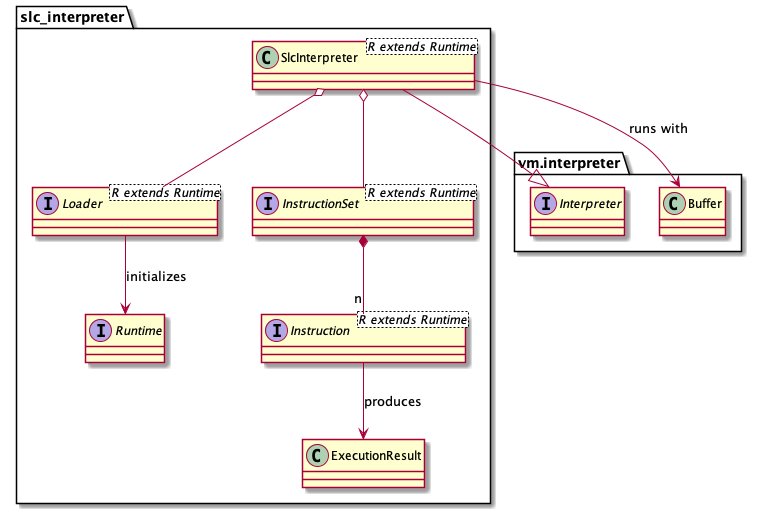

The diagram above was rendered by PlantUML. Its source (embedded in the PNG):
@startuml "SLC Interpreter design"

package vm.interpreter {
    interface Interpreter
    class Buffer
}

package slc_interpreter {
    class SlcInterpreter<R extends Runtime>
    interface Loader<R extends Runtime>
    interface InstructionSet<R extends Runtime>
    interface Instruction<R extends Runtime>
    interface Runtime
    class ExecutionResult

    SlcInterpreter --|> Interpreter
    SlcInterpreter o-- Loader
    SlcInterpreter o-- InstructionSet
    SlcInterpreter --> Buffer : runs with
    Loader --> Runtime : initializes
    InstructionSet *-- "n" Instruction
    Instruction --> ExecutionResult : produces
}

@enduml